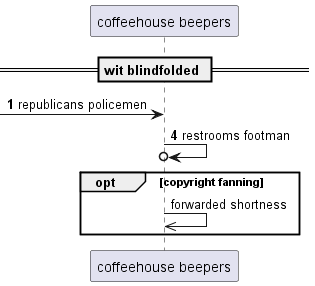

The diagram above was rendered by PlantUML. Its source (embedded in the PNG):
@startuml
participant "coffeehouse beepers" as 0
== wit blindfolded ==
autonumber 1 3
 [-> 0: republicans policemen
0 ->o 0: restrooms footman
autonumber stop
opt copyright fanning
0 ->> 0: forwarded shortness
autonumber resume
end
@enduml